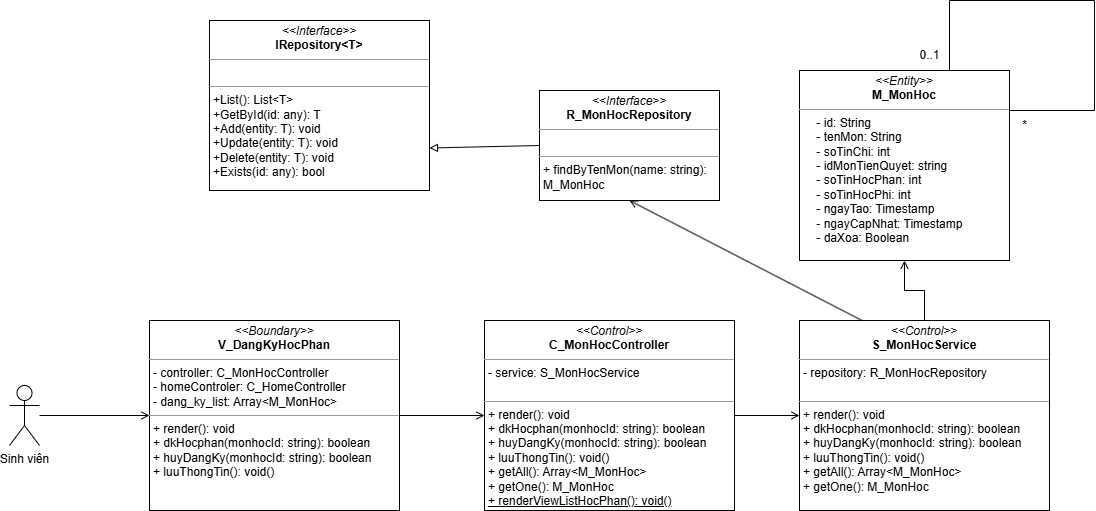

The diagram above was exported from draw.io. Its source (the exported page's mxGraphModel, read from the mxfile embedded in the PNG):
<mxGraphModel dx="1617" dy="827" grid="1" gridSize="10" guides="1" tooltips="1" connect="1" arrows="1" fold="1" page="1" pageScale="1" pageWidth="850" pageHeight="1100" background="none" math="0" shadow="0">
  <root>
    <mxCell id="0" />
    <mxCell id="1" parent="0" />
    <mxCell id="klWV4Ag5THEcsDGoQwFA-8" style="edgeStyle=orthogonalEdgeStyle;rounded=0;orthogonalLoop=1;jettySize=auto;html=1;entryX=0;entryY=0.5;entryDx=0;entryDy=0;endArrow=open;endFill=0;" edge="1" parent="1" source="vxewiHkBcCFbYGl57C8Q-1" target="uTKiG1aBpczqkoa-yfg_-1">
      <mxGeometry relative="1" as="geometry">
        <mxPoint x="680" y="400" as="targetPoint" />
        <mxPoint x="540" y="475" as="sourcePoint" />
      </mxGeometry>
    </mxCell>
    <mxCell id="vxewiHkBcCFbYGl57C8Q-1" value="Sinh viên" style="shape=umlActor;verticalLabelPosition=bottom;verticalAlign=top;html=1;outlineConnect=0;" parent="1" vertex="1">
      <mxGeometry x="550" y="445" width="30" height="60" as="geometry" />
    </mxCell>
    <mxCell id="vxewiHkBcCFbYGl57C8Q-9" value="&lt;p style=&quot;margin:0px;margin-top:4px;text-align:center;&quot;&gt;&lt;i&gt;&amp;lt;&amp;lt;Interface&amp;gt;&amp;gt;&lt;/i&gt;&lt;br&gt;&lt;b&gt;IRepository&amp;lt;T&amp;gt;&lt;/b&gt;&lt;/p&gt;&lt;hr size=&quot;1&quot;&gt;&lt;p style=&quot;margin:0px;margin-left:4px;&quot;&gt;&lt;br&gt;&lt;/p&gt;&lt;hr size=&quot;1&quot;&gt;&lt;p style=&quot;margin: 0px 0px 0px 4px;&quot;&gt;+List(): List&amp;lt;T&amp;gt;&amp;nbsp; &amp;nbsp; &amp;nbsp; &amp;nbsp; &amp;nbsp; &amp;nbsp; &amp;nbsp; &amp;nbsp;&lt;/p&gt;&lt;p style=&quot;margin: 0px 0px 0px 4px;&quot;&gt;+GetById(id: any): T&amp;nbsp; &amp;nbsp; &amp;nbsp; &amp;nbsp; &amp;nbsp; &amp;nbsp;&lt;/p&gt;&lt;p style=&quot;margin: 0px 0px 0px 4px;&quot;&gt;+Add(entity: T): void&amp;nbsp; &amp;nbsp; &amp;nbsp; &amp;nbsp; &amp;nbsp;&amp;nbsp;&lt;/p&gt;&lt;p style=&quot;margin: 0px 0px 0px 4px;&quot;&gt;+Update(entity: T): void&amp;nbsp; &amp;nbsp; &amp;nbsp; &amp;nbsp;&lt;/p&gt;&lt;p style=&quot;margin: 0px 0px 0px 4px;&quot;&gt;+Delete(entity: T): void&amp;nbsp; &amp;nbsp; &amp;nbsp; &amp;nbsp;&lt;/p&gt;&lt;p style=&quot;margin: 0px 0px 0px 4px;&quot;&gt;+Exists(id: any): bool&amp;nbsp;&lt;/p&gt;" style="verticalAlign=top;align=left;overflow=fill;fontSize=12;fontFamily=Helvetica;html=1;rounded=0;shadow=0;comic=0;labelBackgroundColor=none;strokeWidth=1" parent="1" vertex="1">
      <mxGeometry x="750" y="80" width="220" height="170" as="geometry" />
    </mxCell>
    <mxCell id="vxewiHkBcCFbYGl57C8Q-16" value="" style="endArrow=block;html=1;rounded=0;exitX=0;exitY=0.5;exitDx=0;exitDy=0;entryX=1;entryY=0.75;entryDx=0;entryDy=0;endFill=0;" parent="1" source="klWV4Ag5THEcsDGoQwFA-3" target="vxewiHkBcCFbYGl57C8Q-9" edge="1">
      <mxGeometry width="50" height="50" relative="1" as="geometry">
        <mxPoint x="1057.7200000000003" y="200.18000000000006" as="sourcePoint" />
        <mxPoint x="590" y="340" as="targetPoint" />
      </mxGeometry>
    </mxCell>
    <mxCell id="vxewiHkBcCFbYGl57C8Q-51" value="&lt;p style=&quot;margin:0px;margin-top:4px;text-align:center;&quot;&gt;&lt;i&gt;&amp;lt;&amp;lt;Entity&amp;gt;&amp;gt;&lt;/i&gt;&lt;br&gt;&lt;b&gt;M_MonHoc&lt;/b&gt;&lt;/p&gt;&lt;hr size=&quot;1&quot;&gt;&lt;p style=&quot;margin:0px;margin-left:4px;&quot;&gt;&amp;nbsp; &amp;nbsp; - id: String&lt;/p&gt;&lt;p style=&quot;margin:0px;margin-left:4px;&quot;&gt;&amp;nbsp; &amp;nbsp; - tenMon: String&lt;/p&gt;&lt;p style=&quot;margin:0px;margin-left:4px;&quot;&gt;&amp;nbsp; &amp;nbsp; - soTinChi: int&lt;/p&gt;&lt;p style=&quot;margin:0px;margin-left:4px;&quot;&gt;&amp;nbsp; &amp;nbsp; - idMonTienQuyet: string&lt;/p&gt;&lt;p style=&quot;margin:0px;margin-left:4px;&quot;&gt;&amp;nbsp; &amp;nbsp; - soTinHocPhan: int&lt;/p&gt;&lt;p style=&quot;margin:0px;margin-left:4px;&quot;&gt;&amp;nbsp; &amp;nbsp; - soTinHocPhi: int&lt;/p&gt;&lt;p style=&quot;margin:0px;margin-left:4px;&quot;&gt;&amp;nbsp; &amp;nbsp; - ngayTao: Timestamp&lt;/p&gt;&lt;p style=&quot;margin:0px;margin-left:4px;&quot;&gt;&amp;nbsp; &amp;nbsp; - ngayCapNhat: Timestamp&lt;/p&gt;&lt;p style=&quot;margin:0px;margin-left:4px;&quot;&gt;&amp;nbsp; &amp;nbsp; - daXoa: Boolean&lt;/p&gt;" style="verticalAlign=top;align=left;overflow=fill;fontSize=12;fontFamily=Helvetica;html=1;rounded=0;shadow=0;comic=0;labelBackgroundColor=none;strokeWidth=1" parent="1" vertex="1">
      <mxGeometry x="1340" y="130" width="210" height="190" as="geometry" />
    </mxCell>
    <mxCell id="klWV4Ag5THEcsDGoQwFA-9" value="" style="edgeStyle=orthogonalEdgeStyle;rounded=0;orthogonalLoop=1;jettySize=auto;html=1;endArrow=open;endFill=0;" edge="1" parent="1" source="uTKiG1aBpczqkoa-yfg_-1" target="klWV4Ag5THEcsDGoQwFA-2">
      <mxGeometry relative="1" as="geometry" />
    </mxCell>
    <mxCell id="uTKiG1aBpczqkoa-yfg_-1" value="&lt;p style=&quot;margin:0px;margin-top:4px;text-align:center;&quot;&gt;&lt;i&gt;&amp;lt;&amp;lt;Boundary&amp;gt;&amp;gt;&lt;/i&gt;&lt;br&gt;&lt;b&gt;V_DangKyHocPhan&lt;/b&gt;&lt;/p&gt;&lt;hr size=&quot;1&quot;&gt;&lt;p style=&quot;margin:0px;margin-left:4px;&quot;&gt;&lt;span style=&quot;background-color: transparent; color: light-dark(rgb(0, 0, 0), rgb(255, 255, 255));&quot;&gt;- controller: C_MonHocController&lt;/span&gt;&lt;/p&gt;&lt;p style=&quot;margin:0px;margin-left:4px;&quot;&gt;- homeControler: C_HomeController&lt;/p&gt;&lt;p style=&quot;margin:0px;margin-left:4px;&quot;&gt;&lt;span style=&quot;background-color: transparent; color: light-dark(rgb(0, 0, 0), rgb(255, 255, 255));&quot;&gt;- dang_ky_list: Array&amp;lt;M_MonHoc&amp;gt;&lt;/span&gt;&lt;/p&gt;&lt;hr size=&quot;1&quot;&gt;&lt;p style=&quot;margin:0px;margin-left:4px;&quot;&gt;+ render(): void&lt;/p&gt;&lt;p style=&quot;margin:0px;margin-left:4px;&quot;&gt;+ dkHocphan(monhocId: string): boolean&lt;/p&gt;&lt;p style=&quot;margin:0px;margin-left:4px;&quot;&gt;+ huyDangKy(monhocId: string): boolean&lt;/p&gt;&lt;p style=&quot;margin:0px;margin-left:4px;&quot;&gt;+ luuThongTin(): void()&lt;/p&gt;" style="verticalAlign=top;align=left;overflow=fill;fontSize=12;fontFamily=Helvetica;html=1;rounded=0;shadow=0;comic=0;labelBackgroundColor=none;strokeWidth=1" parent="1" vertex="1">
      <mxGeometry x="690" y="380" width="250" height="190" as="geometry" />
    </mxCell>
    <mxCell id="klWV4Ag5THEcsDGoQwFA-11" value="" style="edgeStyle=orthogonalEdgeStyle;rounded=0;orthogonalLoop=1;jettySize=auto;html=1;endArrow=open;endFill=0;" edge="1" parent="1" source="klWV4Ag5THEcsDGoQwFA-1" target="vxewiHkBcCFbYGl57C8Q-51">
      <mxGeometry relative="1" as="geometry" />
    </mxCell>
    <mxCell id="klWV4Ag5THEcsDGoQwFA-1" value="&lt;p style=&quot;margin:0px;margin-top:4px;text-align:center;&quot;&gt;&lt;i&gt;&amp;lt;&amp;lt;Control&amp;gt;&amp;gt;&lt;/i&gt;&lt;br&gt;&lt;b&gt;S_MonHocService&lt;/b&gt;&lt;/p&gt;&lt;hr size=&quot;1&quot;&gt;&lt;p style=&quot;margin: 0px 0px 0px 4px;&quot;&gt;&lt;span style=&quot;background-color: transparent; color: light-dark(rgb(0, 0, 0), rgb(255, 255, 255));&quot;&gt;- repository: R_MonHocRepository&lt;/span&gt;&lt;/p&gt;&lt;div&gt;&lt;span style=&quot;background-color: transparent; color: light-dark(rgb(0, 0, 0), rgb(255, 255, 255));&quot;&gt;&lt;br&gt;&lt;/span&gt;&lt;/div&gt;&lt;hr size=&quot;1&quot;&gt;&lt;p style=&quot;margin:0px;margin-left:4px;&quot;&gt;+ render(): void&lt;/p&gt;&lt;p style=&quot;margin:0px;margin-left:4px;&quot;&gt;+ dkHocphan(monhocId: string): boolean&lt;/p&gt;&lt;p style=&quot;margin:0px;margin-left:4px;&quot;&gt;+ huyDangKy(monhocId: string): boolean&lt;/p&gt;&lt;p style=&quot;margin:0px;margin-left:4px;&quot;&gt;+ luuThongTin(): void()&lt;/p&gt;&lt;p style=&quot;margin:0px;margin-left:4px;&quot;&gt;+ getAll(): Array&amp;lt;M_MonHoc&amp;gt;&lt;/p&gt;&lt;p style=&quot;margin:0px;margin-left:4px;&quot;&gt;+ getOne(): M_MonHoc&lt;/p&gt;" style="verticalAlign=top;align=left;overflow=fill;fontSize=12;fontFamily=Helvetica;html=1;rounded=0;shadow=0;comic=0;labelBackgroundColor=none;strokeWidth=1" vertex="1" parent="1">
      <mxGeometry x="1340" y="380" width="250" height="190" as="geometry" />
    </mxCell>
    <mxCell id="klWV4Ag5THEcsDGoQwFA-10" value="" style="edgeStyle=orthogonalEdgeStyle;rounded=0;orthogonalLoop=1;jettySize=auto;html=1;endArrow=open;endFill=0;" edge="1" parent="1" source="klWV4Ag5THEcsDGoQwFA-2" target="klWV4Ag5THEcsDGoQwFA-1">
      <mxGeometry relative="1" as="geometry" />
    </mxCell>
    <mxCell id="klWV4Ag5THEcsDGoQwFA-2" value="&lt;p style=&quot;margin:0px;margin-top:4px;text-align:center;&quot;&gt;&lt;i&gt;&amp;lt;&amp;lt;Control&amp;gt;&amp;gt;&lt;/i&gt;&lt;br&gt;&lt;b&gt;C_MonHocController&lt;/b&gt;&lt;/p&gt;&lt;hr size=&quot;1&quot;&gt;&lt;p style=&quot;margin: 0px 0px 0px 4px;&quot;&gt;&lt;span style=&quot;background-color: transparent; color: light-dark(rgb(0, 0, 0), rgb(255, 255, 255));&quot;&gt;- service: S_MonHocService&lt;/span&gt;&lt;/p&gt;&lt;div&gt;&lt;span style=&quot;background-color: transparent; color: light-dark(rgb(0, 0, 0), rgb(255, 255, 255));&quot;&gt;&lt;br&gt;&lt;/span&gt;&lt;/div&gt;&lt;hr size=&quot;1&quot;&gt;&lt;p style=&quot;margin:0px;margin-left:4px;&quot;&gt;+ render(): void&lt;/p&gt;&lt;p style=&quot;margin:0px;margin-left:4px;&quot;&gt;+ dkHocphan(monhocId: string): boolean&lt;/p&gt;&lt;p style=&quot;margin:0px;margin-left:4px;&quot;&gt;+ huyDangKy(monhocId: string): boolean&lt;/p&gt;&lt;p style=&quot;margin:0px;margin-left:4px;&quot;&gt;+ luuThongTin(): void()&lt;/p&gt;&lt;p style=&quot;margin:0px;margin-left:4px;&quot;&gt;+ getAll(): Array&amp;lt;M_MonHoc&amp;gt;&lt;/p&gt;&lt;p style=&quot;margin:0px;margin-left:4px;&quot;&gt;+ getOne(): M_MonHoc&lt;/p&gt;&lt;p style=&quot;margin:0px;margin-left:4px;&quot;&gt;&lt;u&gt;+ renderViewListHocPhan(): void()&lt;/u&gt;&lt;/p&gt;" style="verticalAlign=top;align=left;overflow=fill;fontSize=12;fontFamily=Helvetica;html=1;rounded=0;shadow=0;comic=0;labelBackgroundColor=none;strokeWidth=1" vertex="1" parent="1">
      <mxGeometry x="1025" y="380" width="250" height="190" as="geometry" />
    </mxCell>
    <mxCell id="klWV4Ag5THEcsDGoQwFA-3" value="&lt;p style=&quot;margin:0px;margin-top:4px;text-align:center;&quot;&gt;&lt;i&gt;&amp;lt;&amp;lt;Interface&amp;gt;&amp;gt;&lt;/i&gt;&lt;br&gt;&lt;b&gt;R_MonHocRepository&lt;/b&gt;&lt;/p&gt;&lt;hr size=&quot;1&quot;&gt;&lt;p style=&quot;margin:0px;margin-left:4px;&quot;&gt;&lt;br&gt;&lt;/p&gt;&lt;hr size=&quot;1&quot;&gt;&lt;p style=&quot;margin: 0px 0px 0px 4px;&quot;&gt;+ findByTenMon(name: string):&amp;nbsp;&lt;/p&gt;&lt;p style=&quot;margin: 0px 0px 0px 4px;&quot;&gt;M_MonHoc&lt;/p&gt;" style="verticalAlign=top;align=left;overflow=fill;fontSize=12;fontFamily=Helvetica;html=1;rounded=0;shadow=0;comic=0;labelBackgroundColor=none;strokeWidth=1" vertex="1" parent="1">
      <mxGeometry x="1080" y="150" width="180" height="110" as="geometry" />
    </mxCell>
    <mxCell id="klWV4Ag5THEcsDGoQwFA-12" value="" style="endArrow=open;html=1;rounded=0;exitX=0.25;exitY=0;exitDx=0;exitDy=0;entryX=0.5;entryY=1;entryDx=0;entryDy=0;endFill=0;" edge="1" parent="1" source="klWV4Ag5THEcsDGoQwFA-1" target="klWV4Ag5THEcsDGoQwFA-3">
      <mxGeometry width="50" height="50" relative="1" as="geometry">
        <mxPoint x="1060" y="470" as="sourcePoint" />
        <mxPoint x="1080" y="350" as="targetPoint" />
      </mxGeometry>
    </mxCell>
    <mxCell id="klWV4Ag5THEcsDGoQwFA-13" style="edgeStyle=orthogonalEdgeStyle;rounded=0;orthogonalLoop=1;jettySize=auto;html=1;endArrow=none;startFill=0;" edge="1" parent="1">
      <mxGeometry relative="1" as="geometry">
        <mxPoint x="1490" y="130" as="sourcePoint" />
        <mxPoint x="1550" y="170" as="targetPoint" />
        <Array as="points">
          <mxPoint x="1490" y="60" />
          <mxPoint x="1635" y="60" />
          <mxPoint x="1635" y="170" />
        </Array>
      </mxGeometry>
    </mxCell>
    <mxCell id="klWV4Ag5THEcsDGoQwFA-15" value="0..1" style="text;html=1;align=center;verticalAlign=middle;resizable=0;points=[];autosize=1;strokeColor=none;fillColor=none;" vertex="1" parent="1">
      <mxGeometry x="1450" y="100" width="40" height="30" as="geometry" />
    </mxCell>
    <mxCell id="klWV4Ag5THEcsDGoQwFA-16" value="*" style="text;html=1;align=center;verticalAlign=middle;resizable=0;points=[];autosize=1;strokeColor=none;fillColor=none;" vertex="1" parent="1">
      <mxGeometry x="1550" y="170" width="30" height="30" as="geometry" />
    </mxCell>
  </root>
</mxGraphModel>